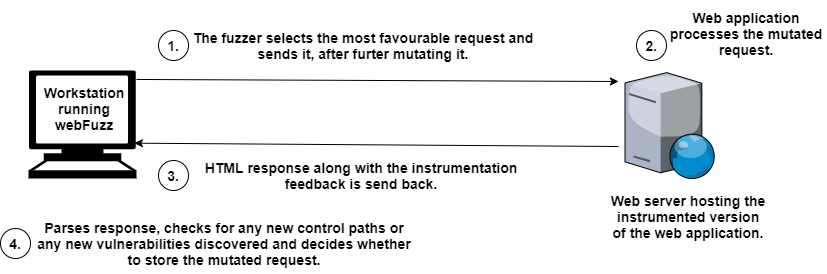

The diagram above was exported from draw.io. Its source (the exported page's mxGraphModel, read from the mxfile embedded in the PNG):
<mxGraphModel dx="1422" dy="737" grid="1" gridSize="12" guides="1" tooltips="1" connect="1" arrows="1" fold="1" page="1" pageScale="1" pageWidth="827" pageHeight="1169" math="0" shadow="0">
  <root>
    <mxCell id="0" />
    <mxCell id="1" parent="0" />
    <mxCell id="P7klx3A1vbSpU632sz4m-1" value="" style="shape=mxgraph.signs.tech.computer;html=1;pointerEvents=1;fillColor=#000000;strokeColor=none;verticalLabelPosition=bottom;verticalAlign=top;align=center;" parent="1" vertex="1">
      <mxGeometry x="28" y="274" width="108" height="108" as="geometry" />
    </mxCell>
    <mxCell id="P7klx3A1vbSpU632sz4m-2" value="&lt;b&gt;&lt;font style=&quot;font-size: 14px&quot;&gt;Workstation running webFuzz&lt;/font&gt;&lt;/b&gt;" style="text;html=1;strokeColor=none;fillColor=none;align=center;verticalAlign=middle;whiteSpace=wrap;rounded=0;" parent="1" vertex="1">
      <mxGeometry x="36" y="276" width="96" height="72" as="geometry" />
    </mxCell>
    <mxCell id="P7klx3A1vbSpU632sz4m-3" value="" style="verticalLabelPosition=bottom;aspect=fixed;html=1;verticalAlign=top;strokeColor=none;align=center;outlineConnect=0;shape=mxgraph.citrix.web_server;" parent="1" vertex="1">
      <mxGeometry x="624.5" y="276.12" width="90" height="105.88" as="geometry" />
    </mxCell>
    <mxCell id="P7klx3A1vbSpU632sz4m-4" value="" style="endArrow=classic;html=1;exitX=1;exitY=0.083;exitDx=0;exitDy=0;exitPerimeter=0;" parent="1" source="P7klx3A1vbSpU632sz4m-1" edge="1">
      <mxGeometry width="50" height="50" relative="1" as="geometry">
        <mxPoint x="408" y="424" as="sourcePoint" />
        <mxPoint x="618" y="285" as="targetPoint" />
      </mxGeometry>
    </mxCell>
    <mxCell id="P7klx3A1vbSpU632sz4m-5" value="" style="endArrow=classic;html=1;entryX=0.98;entryY=0.673;entryDx=0;entryDy=0;entryPerimeter=0;" parent="1" target="P7klx3A1vbSpU632sz4m-1" edge="1">
      <mxGeometry width="50" height="50" relative="1" as="geometry">
        <mxPoint x="618" y="350" as="sourcePoint" />
        <mxPoint x="458" y="374" as="targetPoint" />
      </mxGeometry>
    </mxCell>
    <mxCell id="P7klx3A1vbSpU632sz4m-6" value="&lt;b&gt;&lt;font style=&quot;font-size: 14px&quot;&gt;Web server hosting the instrumented version of the web application.&lt;/font&gt;&lt;/b&gt;" style="text;html=1;strokeColor=none;fillColor=none;align=center;verticalAlign=middle;whiteSpace=wrap;rounded=0;" parent="1" vertex="1">
      <mxGeometry x="608" y="394" width="160" height="52" as="geometry" />
    </mxCell>
    <mxCell id="P7klx3A1vbSpU632sz4m-8" value="&lt;b&gt;&lt;font style=&quot;font-size: 14px&quot;&gt;1.&lt;/font&gt;&lt;/b&gt;" style="ellipse;whiteSpace=wrap;html=1;" parent="1" vertex="1">
      <mxGeometry x="158" y="234" width="30" height="30" as="geometry" />
    </mxCell>
    <mxCell id="P7klx3A1vbSpU632sz4m-9" value="&lt;b&gt;&lt;font style=&quot;font-size: 14px&quot;&gt;The fuzzer selects the most favourable request and sends it, after furter mutating it.&lt;/font&gt;&lt;/b&gt;" style="text;html=1;strokeColor=none;fillColor=none;align=center;verticalAlign=middle;whiteSpace=wrap;rounded=0;" parent="1" vertex="1">
      <mxGeometry x="188" y="229" width="350" height="40" as="geometry" />
    </mxCell>
    <mxCell id="P7klx3A1vbSpU632sz4m-11" value="&lt;b&gt;&lt;font style=&quot;font-size: 14px&quot;&gt;Web application processes the mutated request.&lt;/font&gt;&lt;/b&gt;" style="text;html=1;strokeColor=none;fillColor=none;align=center;verticalAlign=middle;whiteSpace=wrap;rounded=0;" parent="1" vertex="1">
      <mxGeometry x="666" y="204" width="160" height="65" as="geometry" />
    </mxCell>
    <mxCell id="P7klx3A1vbSpU632sz4m-13" value="&lt;b&gt;&lt;font style=&quot;font-size: 14px&quot;&gt;HTML response along with the instrumentation feedback is send back.&lt;/font&gt;&lt;/b&gt;" style="text;html=1;strokeColor=none;fillColor=none;align=center;verticalAlign=middle;whiteSpace=wrap;rounded=0;" parent="1" vertex="1">
      <mxGeometry x="186" y="364" width="350" height="30" as="geometry" />
    </mxCell>
    <mxCell id="P7klx3A1vbSpU632sz4m-15" value="&lt;b&gt;&lt;font style=&quot;font-size: 14px&quot;&gt;Parses response, checks for any new control paths or any new vulnerabilities discovered and decides whether to store the mutated request.&lt;/font&gt;&lt;/b&gt;" style="text;html=1;strokeColor=none;fillColor=none;align=center;verticalAlign=middle;whiteSpace=wrap;rounded=0;" parent="1" vertex="1">
      <mxGeometry x="34" y="417" width="380" height="60" as="geometry" />
    </mxCell>
    <mxCell id="GlNag-AaBoo8Fu4VdoFF-2" value="&lt;b&gt;&lt;font style=&quot;font-size: 14px&quot;&gt;3.&lt;/font&gt;&lt;/b&gt;" style="ellipse;whiteSpace=wrap;html=1;" vertex="1" parent="1">
      <mxGeometry x="158" y="364" width="30" height="30" as="geometry" />
    </mxCell>
    <mxCell id="GlNag-AaBoo8Fu4VdoFF-3" value="&lt;b&gt;&lt;font style=&quot;font-size: 14px&quot;&gt;2.&lt;/font&gt;&lt;/b&gt;" style="ellipse;whiteSpace=wrap;html=1;" vertex="1" parent="1">
      <mxGeometry x="636" y="234" width="30" height="30" as="geometry" />
    </mxCell>
    <mxCell id="GlNag-AaBoo8Fu4VdoFF-4" value="&lt;b&gt;&lt;font style=&quot;font-size: 14px&quot;&gt;4.&lt;/font&gt;&lt;/b&gt;" style="ellipse;whiteSpace=wrap;html=1;" vertex="1" parent="1">
      <mxGeometry y="432" width="30" height="30" as="geometry" />
    </mxCell>
  </root>
</mxGraphModel>